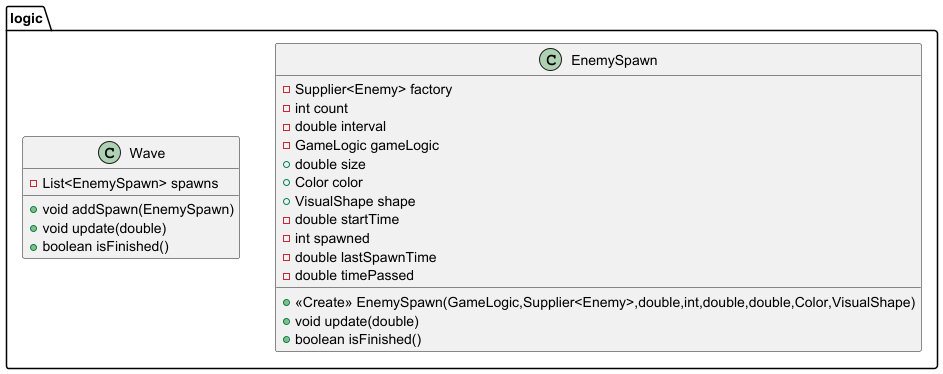

The diagram above was rendered by PlantUML. Its source (embedded in the PNG):
@startuml
class logic.EnemySpawn {
- Supplier<Enemy> factory
- int count
- double interval
- GameLogic gameLogic
+ double size
+ Color color
+ VisualShape shape
- double startTime
- int spawned
- double lastSpawnTime
- double timePassed
+ <<Create>> EnemySpawn(GameLogic,Supplier<Enemy>,double,int,double,double,Color,VisualShape)
+ void update(double)
+ boolean isFinished()
}


class logic.Wave {
- List<EnemySpawn> spawns
+ void addSpawn(EnemySpawn)
+ void update(double)
+ boolean isFinished()
}


@enduml